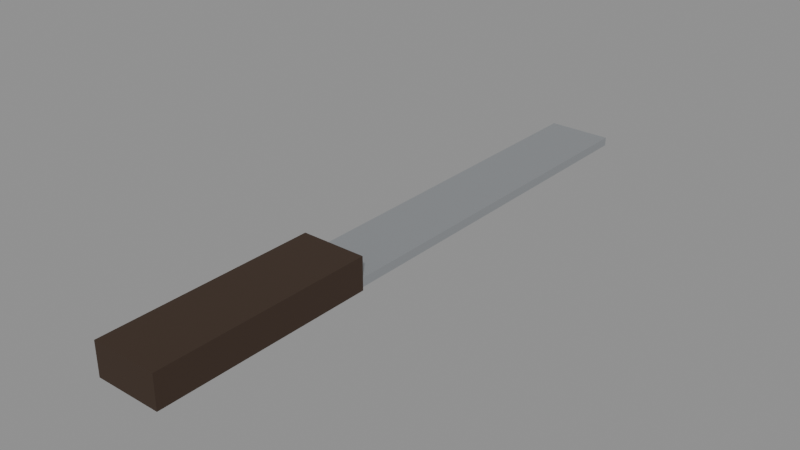 # Source: knife.blend  (saved by Blender 5.3.31; exported with 4.5.12 LTS)
import bpy
from mathutils import Matrix  # noqa: F401  (used for matrix-valued properties, if any)

bpy.ops.wm.read_factory_settings(use_empty=True)
scene = bpy.context.scene
scene.name = 'Scene'

# ---- materials (node trees are filled in below, after node groups)
mat_b8bcc0_metal_0_7_rough_0_3 = bpy.data.materials.new('#b8bcc0 metal 0.7 rough 0.3')
mat_b8bcc0_metal_0_7_rough_0_3.use_backface_culling = True
mat_b8bcc0_metal_0_7_rough_0_3.diffuse_color = (0.4793, 0.5029, 0.5271, 1.0)
mat_3a2a1e = bpy.data.materials.new('#3a2a1e')
mat_3a2a1e.use_backface_culling = True
mat_3a2a1e.diffuse_color = (0.04231, 0.02315, 0.01298, 1.0)

# ---- material node trees
mat_b8bcc0_metal_0_7_rough_0_3.use_nodes = True; mat_b8bcc0_metal_0_7_rough_0_3.node_tree.nodes.clear()
_N = mat_b8bcc0_metal_0_7_rough_0_3.node_tree.nodes; _L = mat_b8bcc0_metal_0_7_rough_0_3.node_tree.links
n0 = _N.new('ShaderNodeBsdfPrincipled'); n0.name = 'Principled BSDF'; n0.location = (-200, 100)
n0.inputs[0].default_value = (0.4793, 0.5029, 0.5271, 1.0)
n0.inputs[1].default_value = 0.7
n0.inputs[2].default_value = 0.3
n0.inputs[10].default_value = 0.005
n1 = _N.new('ShaderNodeOutputMaterial'); n1.name = 'Material Output'; n1.location = (200, 100)
_L.new(n0.outputs[0], n1.inputs[0])
n1.is_active_output = True
mat_3a2a1e.use_nodes = True; mat_3a2a1e.node_tree.nodes.clear()
_N = mat_3a2a1e.node_tree.nodes; _L = mat_3a2a1e.node_tree.links
n0 = _N.new('ShaderNodeBsdfPrincipled'); n0.name = 'Principled BSDF'; n0.location = (-200, 100)
n0.inputs[0].default_value = (0.04231, 0.02315, 0.01298, 1.0)
n0.inputs[2].default_value = 0.9
n0.inputs[10].default_value = 0.005
n1 = _N.new('ShaderNodeOutputMaterial'); n1.name = 'Material Output'; n1.location = (200, 100)
_L.new(n0.outputs[0], n1.inputs[0])
n1.is_active_output = True

# ---- meshes
me_00__b8bcc0_noshadow_r110 = bpy.data.meshes.new('00_#b8bcc0_noshadow_r110')
me_00__b8bcc0_noshadow_r110.from_pydata([(-0.015, 0.14, -0.002), (-0.015, -0.04, -0.002), (-0.015, 0.14, 0.002), (-0.015, -0.04, 0.002), (0.015, 0.14, -0.002), (0.015, -0.04, -0.002), (0.015, 0.14, 0.002), (0.015, -0.04, 0.002)], [], [(0, 1, 3, 2), (2, 3, 7, 6), (6, 7, 5, 4), (4, 5, 1, 0), (2, 6, 4, 0), (7, 3, 1, 5)])
me_00__b8bcc0_noshadow_r110.materials.append(mat_b8bcc0_metal_0_7_rough_0_3)
me_00__b8bcc0_noshadow_r110.update()
me_01__3a2a1e_noshadow_r110 = bpy.data.meshes.new('01_#3a2a1e_noshadow_r110')
me_01__3a2a1e_noshadow_r110.from_pydata([(-0.015, -0.04, -0.0035), (-0.015, -0.14, -0.0035), (-0.015, -0.04, 0.0115), (-0.015, -0.14, 0.0115), (0.015, -0.04, -0.0035), (0.015, -0.14, -0.0035), (0.015, -0.04, 0.0115), (0.015, -0.14, 0.0115)], [], [(0, 1, 3, 2), (2, 3, 7, 6), (6, 7, 5, 4), (4, 5, 1, 0), (2, 6, 4, 0), (7, 3, 1, 5)])
me_01__3a2a1e_noshadow_r110.materials.append(mat_3a2a1e)
me_01__3a2a1e_noshadow_r110.update()

# ---- objects
ob_00__b8bcc0_noshadow_r110 = bpy.data.objects.new('00_#b8bcc0_noshadow_r110', me_00__b8bcc0_noshadow_r110)
ob_01__3a2a1e_noshadow_r110 = bpy.data.objects.new('01_#3a2a1e_noshadow_r110', me_01__3a2a1e_noshadow_r110)

# ---- transforms, parenting, visibility, modifiers, constraints
ob_00__b8bcc0_noshadow_r110.location = (0.0, 0.0, 0.0)
ob_01__3a2a1e_noshadow_r110.location = (0.0, 0.0, 0.0)

# ---- collection membership
scene.collection.objects.link(ob_00__b8bcc0_noshadow_r110)
scene.collection.objects.link(ob_01__3a2a1e_noshadow_r110)

# ---- scene / render settings (as saved in the file)
scene.frame_start = 1; scene.frame_end = 250; scene.frame_set(1)
scene.render.engine = 'BLENDER_EEVEE_NEXT'
scene.render.bake_bias = 0.0
scene.render.bake_samples = 0
scene.render.compositor_device = 'GPU'
scene.eevee.use_volume_custom_range = False
scene.eevee.fast_gi_thickness_near = 0.1
scene.eevee.fast_gi_thickness_far = 0.0
scene.eevee.ray_tracing_options.screen_trace_thickness = 0.1
bpy.context.view_layer.update()

# ---- added for rendering (the .blend has no active camera and no usable light): camera, sun + grey world if the file has none
cam_auto = bpy.data.cameras.new('AutoCamera')
cam_auto.lens = 50.0
cam_auto.sensor_width = 36.0
cam_auto.clip_end = 1000.0
ob_auto_camera = bpy.data.objects.new('AutoCamera', cam_auto)
scene.collection.objects.link(ob_auto_camera)
ob_auto_camera.location = (0.260915, -0.313098, 0.212732)
ob_auto_camera.rotation_euler = (1.09748, -7.21219e-08, 0.694738)
scene.camera = ob_auto_camera
light_auto_sun = bpy.data.lights.new('AutoSun', 'SUN')
light_auto_sun.energy = 3.0
light_auto_sun.angle = 0.0523599
ob_auto_sun = bpy.data.objects.new('AutoSun', light_auto_sun)
scene.collection.objects.link(ob_auto_sun)
ob_auto_sun.rotation_euler = (0.872665, 0.174533, 0.523599)
if scene.world is None:
    world_auto = bpy.data.worlds.new('AutoWorld')
    world_auto.color = (0.3, 0.3, 0.3)
    scene.world = world_auto
bpy.context.view_layer.update()
